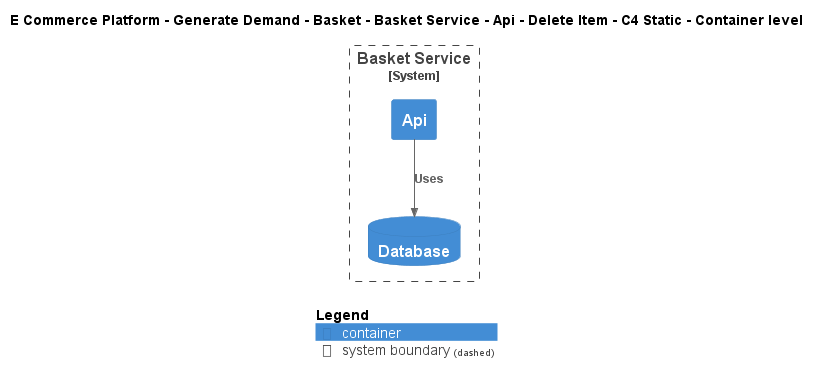

The diagram above was rendered by PlantUML. Its source (embedded in the PNG):
@startuml
!include ..\..\..\..\..\..\..\..\..\.c4s\C4_Container.puml

AddElementTag("c4interflow:lifecycle:new", $bgColor=green, $fontColor=#ffffff, $borderColor=green, $shadowing="False")
AddElementTag("c4interflow:lifecycle:changed", $bgColor=orange, $fontColor=#ffffff, $borderColor=orange, $shadowing="False")
AddElementTag("c4interflow:lifecycle:removed", $bgColor=red, $fontColor=#ffffff, $borderColor=red, $shadowing="False")

AddRelTag("c4interflow:lifecycle:new", $textColor=green, $lineColor=green)
AddRelTag("c4interflow:lifecycle:changed", $textColor=orange, $lineColor=orange)
AddRelTag("c4interflow:lifecycle:removed", $textColor=red, $lineColor=red)

SHOW_PERSON_PORTRAIT()
LAYOUT_TOP_DOWN()

skinparam linetype polyline

title E Commerce Platform - Generate Demand - Basket - Basket Service - Api - Delete Item - C4 Static - Container level


System_Boundary(ECommercePlatform.GenerateDemand.Basket.SoftwareSystems.BasketService, "Basket Service") {
    Container(ECommercePlatform.GenerateDemand.Basket.SoftwareSystems.BasketService.Containers.Api, "Api", "", "")
    ContainerDb(ECommercePlatform.GenerateDemand.Basket.SoftwareSystems.BasketService.Containers.Database, "Database", "", "")
}

Rel(ECommercePlatform.GenerateDemand.Basket.SoftwareSystems.BasketService.Containers.Api, ECommercePlatform.GenerateDemand.Basket.SoftwareSystems.BasketService.Containers.Database, "Uses")


SHOW_LEGEND()
@enduml